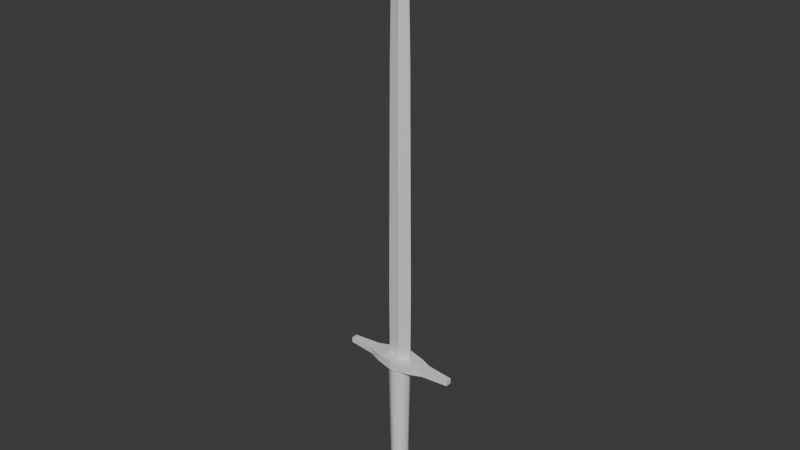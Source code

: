 # Source: longsword.blend  (saved by Blender 4.5.90; exported with 4.5.12 LTS)
import bpy
from mathutils import Matrix  # noqa: F401  (used for matrix-valued properties, if any)

bpy.ops.wm.read_factory_settings(use_empty=True)
scene = bpy.context.scene
scene.name = 'Scene'

# ---- collections
col_collection = bpy.data.collections.new('Collection'); scene.collection.children.link(col_collection)

# ---- materials (node trees are filled in below, after node groups)
mat_handle = bpy.data.materials.new('handle')
mat_hilt = bpy.data.materials.new('hilt')
mat_pommel = bpy.data.materials.new('pommel')
mat_blade = bpy.data.materials.new('blade')

# ---- material node trees
mat_handle.use_nodes = True; mat_handle.node_tree.nodes.clear()
_N = mat_handle.node_tree.nodes; _L = mat_handle.node_tree.links
n0 = _N.new('ShaderNodeBsdfPrincipled'); n0.name = 'Principled BSDF'; n0.location = (-200, 100)
n1 = _N.new('ShaderNodeOutputMaterial'); n1.name = 'Material Output'; n1.location = (200, 100)
_L.new(n0.outputs[0], n1.inputs[0])
n1.is_active_output = True
mat_hilt.use_nodes = True; mat_hilt.node_tree.nodes.clear()
_N = mat_hilt.node_tree.nodes; _L = mat_hilt.node_tree.links
n0 = _N.new('ShaderNodeBsdfPrincipled'); n0.name = 'Principled BSDF'; n0.location = (-200, 100)
n1 = _N.new('ShaderNodeOutputMaterial'); n1.name = 'Material Output'; n1.location = (200, 100)
_L.new(n0.outputs[0], n1.inputs[0])
n1.is_active_output = True
mat_pommel.use_nodes = True; mat_pommel.node_tree.nodes.clear()
_N = mat_pommel.node_tree.nodes; _L = mat_pommel.node_tree.links
n0 = _N.new('ShaderNodeBsdfPrincipled'); n0.name = 'Principled BSDF'; n0.location = (-200, 100)
n1 = _N.new('ShaderNodeOutputMaterial'); n1.name = 'Material Output'; n1.location = (200, 100)
_L.new(n0.outputs[0], n1.inputs[0])
n1.is_active_output = True
mat_blade.use_nodes = True; mat_blade.node_tree.nodes.clear()
_N = mat_blade.node_tree.nodes; _L = mat_blade.node_tree.links
n0 = _N.new('ShaderNodeBsdfPrincipled'); n0.name = 'Principled BSDF'; n0.location = (-200, 100)
n1 = _N.new('ShaderNodeOutputMaterial'); n1.name = 'Material Output'; n1.location = (200, 100)
_L.new(n0.outputs[0], n1.inputs[0])
n1.is_active_output = True

# ---- world
world_world = bpy.data.worlds.new('World'); scene.world = world_world
world_world.use_nodes = True; world_world.node_tree.nodes.clear()
_N = world_world.node_tree.nodes; _L = world_world.node_tree.links
n0 = _N.new('ShaderNodeOutputWorld'); n0.name = 'World Output'; n0.location = (200, 100)
n1 = _N.new('ShaderNodeBackground'); n1.name = 'Background'; n1.location = (-200, 100)
n1.inputs[0].default_value = (0.05088, 0.05088, 0.05088, 1.0)
_L.new(n1.outputs[0], n0.inputs[0])
n0.is_active_output = True
world_world.color = (0.05088, 0.05088, 0.05088)
world_world.sun_shadow_jitter_overblur = 0.0

# ---- meshes
me_cylinder = bpy.data.meshes.new('Cylinder')
me_cylinder.from_pydata([(-5.77e-10, 0.04679, -0.2232), (-5.87e-10, 0.05944, 0.4847), (0.03308, 0.03308, -0.2232), (0.04203, 0.04203, 0.4847), (0.04679, -1.39e-09, -0.2232), (0.05944, -1.455e-09, 0.4847), (0.03308, -0.03308, -0.2232), (0.04203, -0.04203, 0.4847), (-5.77e-10, -0.04679, -0.2232), (-5.87e-10, -0.05944, 0.4847), (-0.03308, -0.03308, -0.2232), (-0.04203, -0.04203, 0.4847), (-0.04679, -1.39e-09, -0.2232), (-0.05944, -1.455e-09, 0.4847), (-0.03308, 0.03308, -0.2232), (-0.04203, 0.04203, 0.4847)], [], [(0, 1, 3, 2), (2, 3, 5, 4), (4, 5, 7, 6), (6, 7, 9, 8), (8, 9, 11, 10), (10, 11, 13, 12), (3, 1, 15, 13, 11, 9, 7, 5), (12, 13, 15, 14), (14, 15, 1, 0), (0, 2, 4, 6, 8, 10, 12, 14)])
me_cylinder.polygons.foreach_set('use_smooth', [True] * 10)
_k = set([(0, 2), (0, 14), (1, 3), (1, 15), (2, 4), (3, 5), (4, 6), (5, 7), (6, 8), (7, 9), (8, 10), (9, 11), (10, 12), (11, 13), (12, 14), (13, 15)])
me_cylinder.attributes.new('sharp_edge', 'BOOLEAN', 'EDGE').data.foreach_set('value', [ (min(e.vertices), max(e.vertices)) in _k for e in me_cylinder.edges])
_uv = me_cylinder.uv_layers.new(name='UVMap')
_uv.uv.foreach_set('vector', [0.05436, 0.9999, 9.9e-05, 0.007009, 0.06391, 0.003994, 0.1046, 0.9977, 0.1046, 0.9977, 0.06391, 0.003994, 0.1278, 0.00183, 0.1549, 0.996, 0.1549, 0.996, 0.1278, 0.00183, 0.1916, 0.0005264, 0.2052, 0.9951, 0.2052, 0.9951, 0.1916, 0.0005264, 0.2555, 9.904e-05, 0.2555, 0.9947, 0.2555, 0.9947, 0.2555, 9.904e-05, 0.3194, 0.000516, 0.3058, 0.995, 0.3058, 0.995, 0.3194, 0.000516, 0.3832, 0.001799, 0.3561, 0.996, 0.5563, 0.1544, 0.5111, 0.1092, 0.5111, 0.04528, 0.5563, 9.902e-05, 0.6202, 9.902e-05, 0.6653, 0.04528, 0.6653, 0.1092, 0.6202, 0.1544, 0.3561, 0.996, 0.3832, 0.001799, 0.4471, 0.003953, 0.4064, 0.9977, 0.4064, 0.9977, 0.4471, 0.003953, 0.5109, 0.006975, 0.4567, 0.9999, 0.5111, 0.2404, 0.5111, 0.1901, 0.5466, 0.1546, 0.5969, 0.1546, 0.6325, 0.1901, 0.6325, 0.2404, 0.5969, 0.276, 0.5466, 0.276])
me_cylinder.materials.append(mat_handle)
me_cylinder.update()
me_cube_002 = bpy.data.meshes.new('Cube.002')
me_cube_002.from_pydata([(0.3137, 0.01654, -0.01376), (0.3137, 0.01654, 0.01376), (0.3137, -0.01654, -0.01376), (0.3137, -0.01654, 0.01376), (0.1046, -0.05272, -0.01949), (0.1046, -0.05272, 0.01949), (0.1046, 0.05272, -0.01949), (0.1046, 0.05272, 0.01949), (0.1683, -0.03017, -0.01545), (0.1683, 0.03017, 0.01658), (0.1683, -0.03017, 0.01658), (0.1683, 0.03017, -0.01545), (0.0, -0.07235, -0.02675), (0.0, -0.07235, 0.02675), (0.0, 0.07235, -0.02675), (0.0, 0.07235, 0.02675), (-0.3137, 0.01654, -0.01376), (-0.3137, 0.01654, 0.01376), (-0.3137, -0.01654, -0.01376), (-0.3137, -0.01654, 0.01376), (-0.1046, -0.05272, -0.01949), (-0.1046, -0.05272, 0.01949), (-0.1046, 0.05272, -0.01949), (-0.1046, 0.05272, 0.01949), (-0.1683, -0.03017, -0.01545), (-0.1683, 0.03017, 0.01658), (-0.1683, -0.03017, 0.01658), (-0.1683, 0.03017, -0.01545)], [], [(14, 6, 7, 15), (0, 2, 3, 1), (8, 4, 5, 10), (4, 6, 14, 12), (10, 9, 1, 3), (4, 12, 13, 5), (11, 0, 1, 9), (5, 7, 9, 10), (6, 11, 9, 7), (2, 8, 10, 3), (2, 0, 11, 8), (13, 15, 7, 5), (8, 11, 6, 4), (14, 15, 23, 22), (16, 17, 19, 18), (24, 26, 21, 20), (20, 12, 14, 22), (26, 19, 17, 25), (20, 21, 13, 12), (27, 25, 17, 16), (21, 26, 25, 23), (22, 23, 25, 27), (18, 19, 26, 24), (18, 24, 27, 16), (13, 21, 23, 15), (24, 20, 22, 27)])
_uv = me_cube_002.uv_layers.new(name='UVMap')
_uv.uv.foreach_set('vector', [0.1446, 0.2394, 0.1254, 0.1615, 0.1531, 0.1524, 0.1843, 0.2351, 0.1598, 0.9995, 0.1349, 1.0, 0.1345, 0.9793, 0.1596, 0.9782, 0.0578, 0.1177, 0.04577, 0.1684, 0.01599, 0.1639, 0.03306, 0.1148, 0.04577, 0.1684, 0.1254, 0.1615, 0.1446, 0.2394, 0.03976, 0.2474, 0.1176, 0.8701, 0.1634, 0.8668, 0.1596, 0.9782, 0.1345, 0.9793, 0.04577, 0.1684, 0.03976, 0.2474, 4.291e-05, 0.2515, 0.01599, 0.1639, 0.1048, 0.1135, 0.08471, 0.004129, 0.105, 4.296e-05, 0.1287, 0.1067, 0.09665, 0.8235, 0.1765, 0.8167, 0.1634, 0.8668, 0.1176, 0.8701, 0.1254, 0.1615, 0.1048, 0.1135, 0.1287, 0.1067, 0.1531, 0.1524, 0.0599, 0.006004, 0.0578, 0.1177, 0.03306, 0.1148, 0.03919, 0.005244, 0.0599, 0.006004, 0.08471, 0.004129, 0.1048, 0.1135, 0.0578, 0.1177, 0.07475, 0.7457, 0.1843, 0.7359, 0.1765, 0.8167, 0.09665, 0.8235, 0.0578, 0.1177, 0.1048, 0.1135, 0.1254, 0.1615, 0.04577, 0.1684, 0.1446, 0.2394, 0.1843, 0.2351, 0.1679, 0.324, 0.1381, 0.3192, 0.1193, 0.4815, 0.1208, 0.502, 0.09577, 0.5041, 0.09427, 0.4829, 0.07792, 0.3727, 0.05377, 0.3788, 0.03057, 0.3333, 0.05833, 0.3246, 0.05833, 0.3246, 0.03976, 0.2474, 0.1446, 0.2394, 0.1381, 0.3192, 0.09511, 0.6152, 0.09577, 0.5041, 0.1208, 0.502, 0.1408, 0.6111, 0.05833, 0.3246, 0.03057, 0.3333, 4.291e-05, 0.2515, 0.03976, 0.2474, 0.125, 0.37, 0.1496, 0.3735, 0.14, 0.4829, 0.1193, 0.4815, 0.08242, 0.6651, 0.09511, 0.6152, 0.1408, 0.6111, 0.1622, 0.6578, 0.1381, 0.3192, 0.1679, 0.324, 0.1496, 0.3735, 0.125, 0.37, 0.09427, 0.4829, 0.07378, 0.486, 0.05377, 0.3788, 0.07792, 0.3727, 0.09427, 0.4829, 0.07792, 0.3727, 0.125, 0.37, 0.1193, 0.4815, 0.07475, 0.7457, 0.08242, 0.6651, 0.1622, 0.6578, 0.1843, 0.7359, 0.07792, 0.3727, 0.05833, 0.3246, 0.1381, 0.3192, 0.125, 0.37])
me_cube_002.materials.append(mat_hilt)
me_cube_002.use_mirror_x = True
me_cube_002.update()
me_cylinder_001 = bpy.data.meshes.new('Cylinder.001')
me_cylinder_001.from_pydata([(0.0, 0.05471, 0.0675), (0.0, -0.05471, 0.0675), (0.04773, 0.05471, 0.04773), (0.04773, -0.05471, 0.04773), (0.0675, 0.05471, -3.547e-09), (0.0675, -0.05471, -3.547e-09), (0.04773, 0.05471, -0.04773), (0.04773, -0.05471, -0.04773), (0.0, 0.05471, -0.0675), (0.0, -0.05471, -0.0675), (-0.04773, 0.05471, -0.04773), (-0.04773, -0.05471, -0.04773), (-0.0675, 0.05471, -3.547e-09), (-0.0675, -0.05471, -3.547e-09), (-0.04773, 0.05471, 0.04773), (-0.04773, -0.05471, 0.04773), (0.0, 0.05471, 0.08116), (0.05739, 0.05471, 0.05739), (0.05739, -0.05471, 0.05739), (0.0, -0.05471, 0.08116), (0.08116, 0.05471, -3.547e-09), (0.08116, -0.05471, -3.547e-09), (0.05739, 0.05471, -0.05739), (0.05739, -0.05471, -0.05739), (0.0, 0.05471, -0.08116), (0.0, -0.05471, -0.08116), (-0.05739, 0.05471, -0.05739), (-0.05739, -0.05471, -0.05739), (-0.08116, 0.05471, -3.547e-09), (-0.08116, -0.05471, -3.547e-09), (-0.05739, 0.05471, 0.05739), (-0.05739, -0.05471, 0.05739), (4.657e-10, 0.06991, 0.05505), (0.0, 0.0584, 0.0675), (0.04773, 0.0584, 0.04773), (0.03893, 0.06991, 0.03893), (0.03893, -0.06991, 0.03893), (0.04773, -0.0584, 0.04773), (0.0, -0.0584, 0.0675), (9.313e-10, -0.06991, 0.05505), (0.0675, 0.0584, -4.148e-09), (0.05505, 0.06991, -5.588e-09), (0.05505, -0.06991, -4.657e-09), (0.0675, -0.0584, -4.081e-09), (0.04773, 0.0584, -0.04773), (0.03893, 0.06991, -0.03893), (0.03893, -0.06991, -0.03893), (0.04773, -0.0584, -0.04773), (0.0, 0.0584, -0.0675), (4.657e-10, 0.06991, -0.05505), (-4.657e-10, -0.06991, -0.05505), (0.0, -0.0584, -0.0675), (-0.04773, 0.0584, -0.04773), (-0.03893, 0.06991, -0.03893), (-0.03893, -0.06991, -0.03893), (-0.04773, -0.0584, -0.04773), (-0.0675, 0.0584, -4.148e-09), (-0.05505, 0.06991, -6.985e-09), (-0.05505, -0.06991, -5.588e-09), (-0.0675, -0.0584, -4.081e-09), (-0.04773, 0.0584, 0.04773), (-0.03893, 0.06991, 0.03893), (-0.03893, -0.06991, 0.03893), (-0.04773, -0.0584, 0.04773)], [], [(16, 19, 18, 17), (17, 18, 21, 20), (20, 21, 23, 22), (22, 23, 25, 24), (24, 25, 27, 26), (26, 27, 29, 28), (28, 29, 31, 30), (30, 31, 19, 16), (2, 0, 16, 17), (1, 3, 18, 19), (4, 2, 17, 20), (3, 5, 21, 18), (6, 4, 20, 22), (5, 7, 23, 21), (8, 6, 22, 24), (7, 9, 25, 23), (10, 8, 24, 26), (9, 11, 27, 25), (12, 10, 26, 28), (11, 13, 29, 27), (14, 12, 28, 30), (13, 15, 31, 29), (0, 14, 30, 16), (15, 1, 19, 31), (33, 34, 35, 32), (37, 38, 39, 36), (34, 40, 41, 35), (43, 37, 36, 42), (40, 44, 45, 41), (47, 43, 42, 46), (44, 48, 49, 45), (51, 47, 46, 50), (48, 52, 53, 49), (55, 51, 50, 54), (52, 56, 57, 53), (59, 55, 54, 58), (56, 60, 61, 57), (63, 59, 58, 62), (60, 33, 32, 61), (38, 63, 62, 39), (0, 2, 34, 33), (32, 35, 41, 45, 49, 53, 57, 61), (14, 0, 33, 60), (2, 4, 40, 34), (36, 39, 62, 58, 54, 50, 46, 42), (5, 3, 37, 43), (3, 1, 38, 37), (1, 15, 63, 38), (4, 6, 44, 40), (7, 5, 43, 47), (6, 8, 48, 44), (9, 7, 47, 51), (8, 10, 52, 48), (11, 9, 51, 55), (10, 12, 56, 52), (13, 11, 55, 59), (12, 14, 60, 56), (15, 13, 59, 63)])
me_cylinder_001.polygons.foreach_set('use_smooth', [True] * 58)
_k = set([(16, 17), (16, 30), (17, 20), (18, 19), (18, 21), (19, 31), (20, 22), (21, 23), (22, 24), (23, 25), (24, 26), (25, 27), (26, 28), (27, 29), (28, 30), (29, 31), (32, 35), (32, 61), (33, 34), (33, 60), (34, 40), (35, 41), (36, 39), (36, 42), (37, 38), (37, 43), (38, 63), (39, 62), (40, 44), (41, 45), (42, 46), (43, 47), (44, 48), (45, 49), (46, 50), (47, 51), (48, 52), (49, 53), (50, 54), (51, 55), (52, 56), (53, 57), (54, 58), (55, 59), (56, 60), (57, 61), (58, 62), (59, 63)])
me_cylinder_001.attributes.new('sharp_edge', 'BOOLEAN', 'EDGE').data.foreach_set('value', [ (min(e.vertices), max(e.vertices)) in _k for e in me_cylinder_001.edges])
_uv = me_cylinder_001.uv_layers.new(name='UVMap')
_uv.uv.foreach_set('vector', [1.0, 0.5, 1.0, 1.0, 0.875, 1.0, 0.875, 0.5, 0.875, 0.5, 0.875, 1.0, 0.75, 1.0, 0.75, 0.5, 0.75, 0.5, 0.75, 1.0, 0.625, 1.0, 0.625, 0.5, 0.625, 0.5, 0.625, 1.0, 0.5, 1.0, 0.5, 0.5, 0.5, 0.5, 0.5, 1.0, 0.375, 1.0, 0.375, 0.5, 0.375, 0.5, 0.375, 1.0, 0.25, 1.0, 0.25, 0.5, 0.25, 0.5, 0.25, 1.0, 0.125, 1.0, 0.125, 0.5, 0.125, 0.5, 0.125, 1.0, 0.0, 1.0, 0.0, 0.5, 0.8912, 0.3912, 0.75, 0.4496, 0.75, 0.49, 0.9197, 0.4197, 0.25, 0.4496, 0.3912, 0.3912, 0.4197, 0.4197, 0.25, 0.49, 0.9496, 0.25, 0.8912, 0.3912, 0.9197, 0.4197, 0.99, 0.25, 0.3912, 0.3912, 0.4496, 0.25, 0.49, 0.25, 0.4197, 0.4197, 0.8912, 0.1088, 0.9496, 0.25, 0.99, 0.25, 0.9197, 0.08029, 0.4496, 0.25, 0.3912, 0.1088, 0.4197, 0.08029, 0.49, 0.25, 0.75, 0.05037, 0.8912, 0.1088, 0.9197, 0.08029, 0.75, 0.01, 0.3912, 0.1088, 0.25, 0.05037, 0.25, 0.01, 0.4197, 0.08029, 0.6088, 0.1088, 0.75, 0.05037, 0.75, 0.01, 0.5803, 0.08029, 0.25, 0.05037, 0.1088, 0.1088, 0.08029, 0.08029, 0.25, 0.01, 0.5504, 0.25, 0.6088, 0.1088, 0.5803, 0.08029, 0.51, 0.25, 0.1088, 0.1088, 0.05037, 0.25, 0.01, 0.25, 0.08029, 0.08029, 0.6088, 0.3912, 0.5504, 0.25, 0.51, 0.25, 0.5803, 0.4197, 0.05037, 0.25, 0.1088, 0.3912, 0.08029, 0.4197, 0.01, 0.25, 0.75, 0.4496, 0.6088, 0.3912, 0.5803, 0.4197, 0.75, 0.49, 0.1088, 0.3912, 0.25, 0.4496, 0.25, 0.49, 0.08029, 0.4197, 0.75, 0.4496, 0.8912, 0.3912, 0.8651, 0.3651, 0.75, 0.4128, 0.3912, 0.3912, 0.25, 0.4496, 0.25, 0.4128, 0.3651, 0.3651, 0.8912, 0.3912, 0.9496, 0.25, 0.9128, 0.25, 0.8651, 0.3651, 0.4496, 0.25, 0.3912, 0.3912, 0.3651, 0.3651, 0.4128, 0.25, 0.9496, 0.25, 0.8912, 0.1088, 0.8651, 0.1349, 0.9128, 0.25, 0.3912, 0.1088, 0.4496, 0.25, 0.4128, 0.25, 0.3651, 0.1349, 0.8912, 0.1088, 0.75, 0.05037, 0.75, 0.08719, 0.8651, 0.1349, 0.25, 0.05037, 0.3912, 0.1088, 0.3651, 0.1349, 0.25, 0.08719, 0.75, 0.05037, 0.6088, 0.1088, 0.6349, 0.1349, 0.75, 0.08719, 0.1088, 0.1088, 0.25, 0.05037, 0.25, 0.08719, 0.1349, 0.1349, 0.6088, 0.1088, 0.5504, 0.25, 0.5872, 0.25, 0.6349, 0.1349, 0.05037, 0.25, 0.1088, 0.1088, 0.1349, 0.1349, 0.08719, 0.25, 0.5504, 0.25, 0.6088, 0.3912, 0.6349, 0.3651, 0.5872, 0.25, 0.1088, 0.3912, 0.05037, 0.25, 0.08719, 0.25, 0.1349, 0.3651, 0.6088, 0.3912, 0.75, 0.4496, 0.75, 0.4128, 0.6349, 0.3651, 0.25, 0.4496, 0.1088, 0.3912, 0.1349, 0.3651, 0.25, 0.4128, 0.75, 0.4496, 0.8912, 0.3912, 0.8912, 0.3912, 0.75, 0.4496, 0.75, 0.4128, 0.8651, 0.3651, 0.9128, 0.25, 0.8651, 0.1349, 0.75, 0.08719, 0.6349, 0.1349, 0.5872, 0.25, 0.6349, 0.3651, 0.6088, 0.3912, 0.75, 0.4496, 0.75, 0.4496, 0.6088, 0.3912, 0.8912, 0.3912, 0.9496, 0.25, 0.9496, 0.25, 0.8912, 0.3912, 0.3651, 0.3651, 0.25, 0.4128, 0.1349, 0.3651, 0.08719, 0.25, 0.1349, 0.1349, 0.25, 0.08719, 0.3651, 0.1349, 0.4128, 0.25, 0.4496, 0.25, 0.3912, 0.3912, 0.3912, 0.3912, 0.4496, 0.25, 0.3912, 0.3912, 0.25, 0.4496, 0.25, 0.4496, 0.3912, 0.3912, 0.25, 0.4496, 0.1088, 0.3912, 0.1088, 0.3912, 0.25, 0.4496, 0.9496, 0.25, 0.8912, 0.1088, 0.8912, 0.1088, 0.9496, 0.25, 0.3912, 0.1088, 0.4496, 0.25, 0.4496, 0.25, 0.3912, 0.1088, 0.8912, 0.1088, 0.75, 0.05037, 0.75, 0.05037, 0.8912, 0.1088, 0.25, 0.05037, 0.3912, 0.1088, 0.3912, 0.1088, 0.25, 0.05037, 0.75, 0.05037, 0.6088, 0.1088, 0.6088, 0.1088, 0.75, 0.05037, 0.1088, 0.1088, 0.25, 0.05037, 0.25, 0.05037, 0.1088, 0.1088, 0.6088, 0.1088, 0.5504, 0.25, 0.5504, 0.25, 0.6088, 0.1088, 0.05037, 0.25, 0.1088, 0.1088, 0.1088, 0.1088, 0.05037, 0.25, 0.5504, 0.25, 0.6088, 0.3912, 0.6088, 0.3912, 0.5504, 0.25, 0.1088, 0.3912, 0.05037, 0.25, 0.05037, 0.25, 0.1088, 0.3912])
me_cylinder_001.materials.append(mat_pommel)
me_cylinder_001.use_mirror_y = True
me_cylinder_001.update()
me_cube_003 = bpy.data.meshes.new('Cube.003')
me_cube_003.from_pydata([(0.06702, -0.0008192, -0.0419), (0.01497, 0.0, 2.26), (0.06702, 0.0008192, -0.0419), (0.0, 0.01392, -0.0419), (0.0, 0.0, 2.338), (0.0, -0.01392, -0.0419), (0.05832, 0.0008192, 1.558), (0.05832, -0.0008192, 1.558), (0.0, -0.01392, 1.558), (0.0, 0.01392, 1.558), (0.06895, 0.0008192, 0.342), (0.0, -0.01392, 0.342), (0.0, 0.01392, 0.342), (0.06895, -0.0008192, 0.342), (0.04994, -0.0008192, 1.942), (0.04994, 0.0008192, 1.942), (0.0, -0.01392, 1.942), (0.0, 0.01392, 1.942), (-0.06702, -0.0008192, -0.0419), (-0.01497, 0.0, 2.26), (-0.06702, 0.0008192, -0.0419), (-0.05832, 0.0008192, 1.558), (-0.05832, -0.0008192, 1.558), (-0.06895, 0.0008192, 0.342), (-0.06895, -0.0008192, 0.342), (-0.04994, -0.0008192, 1.942), (-0.04994, 0.0008192, 1.942)], [], [(2, 0, 5, 3), (16, 14, 1, 4), (14, 15, 1), (15, 17, 4, 1), (10, 12, 9, 6), (13, 10, 6, 7), (11, 13, 7, 8), (5, 0, 13, 11), (0, 2, 10, 13), (2, 3, 12, 10), (6, 9, 17, 15), (7, 6, 15, 14), (8, 7, 14, 16), (20, 3, 5, 18), (16, 4, 19, 25), (25, 19, 26), (26, 19, 4, 17), (23, 21, 9, 12), (24, 22, 21, 23), (11, 8, 22, 24), (5, 11, 24, 18), (18, 24, 23, 20), (20, 23, 12, 3), (21, 26, 17, 9), (22, 25, 26, 21), (8, 16, 25, 22)])
_uv = me_cube_003.uv_layers.new(name='UVMap')
_uv.uv.foreach_set('vector', [0.1099, 4.968e-05, 0.1106, 3.414e-05, 0.1165, 0.02698, 0.1053, 0.02725, 0.04961, 0.8531, 0.07074, 0.8507, 0.07766, 0.9637, 0.07978, 1.0, 0.07074, 0.8507, 0.07136, 0.8506, 0.07766, 0.9637, 0.07136, 0.8506, 0.09249, 0.8512, 0.07978, 1.0, 0.07766, 0.9637, 0.05825, 0.2101, 0.08654, 0.2097, 0.09168, 0.6994, 0.0675, 0.6996, 0.05759, 0.2101, 0.05825, 0.2101, 0.0675, 0.6996, 0.06684, 0.6996, 0.02928, 0.2106, 0.05759, 0.2101, 0.06684, 0.6996, 0.04266, 0.7005, 0.02766, 0.05555, 0.05528, 0.05526, 0.05759, 0.2101, 0.02928, 0.2106, 0.05528, 0.05526, 0.05594, 0.05525, 0.05825, 0.2101, 0.05759, 0.2101, 0.05594, 0.05525, 0.08357, 0.05471, 0.08654, 0.2097, 0.05825, 0.2101, 0.0675, 0.6996, 0.09168, 0.6994, 0.09249, 0.8512, 0.07136, 0.8506, 0.06684, 0.6996, 0.0675, 0.6996, 0.07136, 0.8506, 0.07074, 0.8507, 0.04266, 0.7005, 0.06684, 0.6996, 0.07074, 0.8507, 0.04961, 0.8531, 0.1112, 0.0542, 0.1053, 0.02725, 0.1165, 0.02698, 0.1119, 0.05418, 0.04961, 0.8531, 0.07978, 1.0, 0.06819, 0.9722, 0.02959, 0.8556, 0.1129, 0.852, 0.08799, 0.9713, 0.1123, 0.8519, 0.1123, 0.8519, 0.08799, 0.9713, 0.07978, 1.0, 0.09249, 0.8512, 0.1148, 0.2093, 0.1159, 0.6993, 0.09168, 0.6994, 0.08654, 0.2097, 0.1155, 0.2092, 0.1165, 0.6993, 0.1159, 0.6993, 0.1148, 0.2093, 0.02928, 0.2106, 0.04266, 0.7005, 0.01862, 0.7014, 0.0009633, 0.2112, 0.02766, 0.05555, 0.02928, 0.2106, 0.0009633, 0.2112, 3.413e-05, 0.05584, 0.1119, 0.05418, 0.1155, 0.2092, 0.1148, 0.2093, 0.1112, 0.0542, 0.1112, 0.0542, 0.1148, 0.2093, 0.08654, 0.2097, 0.08357, 0.05471, 0.1159, 0.6993, 0.1123, 0.8519, 0.09249, 0.8512, 0.09168, 0.6994, 0.1165, 0.6993, 0.1129, 0.852, 0.1123, 0.8519, 0.1159, 0.6993, 0.04266, 0.7005, 0.04961, 0.8531, 0.02959, 0.8556, 0.01862, 0.7014])
me_cube_003.materials.append(mat_blade)
me_cube_003.use_mirror_y = True
me_cube_003.update()

# ---- objects
ob_cylinder = bpy.data.objects.new('Cylinder', me_cylinder)
ob_cube = bpy.data.objects.new('Cube', me_cube_002)
ob_cylinder_001 = bpy.data.objects.new('Cylinder.001', me_cylinder_001)
ob_cube_001 = bpy.data.objects.new('Cube.001', me_cube_003)

# ---- transforms, parenting, visibility, modifiers, constraints
ob_cylinder.location = (6.985e-10, 1.63e-09, 0.1268)
ob_cube.location = (0.0, 0.0, 0.6133)
ob_cube.use_mesh_mirror_x = True
ob_cylinder_001.location = (0.0, 0.0, -0.1447)
ob_cylinder_001.use_mesh_mirror_y = True
ob_cube_001.location = (0.0, 0.0, 0.6661)
ob_cube_001.use_mesh_mirror_y = True

# ---- collection membership
col_collection.objects.link(ob_cylinder)
col_collection.objects.link(ob_cube)
col_collection.objects.link(ob_cylinder_001)
col_collection.objects.link(ob_cube_001)

# ---- scene / render settings (as saved in the file)
scene.frame_start = 1; scene.frame_end = 250; scene.frame_set(1)
scene.render.engine = 'BLENDER_EEVEE_NEXT'
bpy.context.view_layer.update()

# ---- added for rendering (the .blend has no active camera and no usable light): camera, sun
cam_auto = bpy.data.cameras.new('AutoCamera')
cam_auto.lens = 50.0
cam_auto.sensor_width = 36.0
cam_auto.clip_end = 1000.0
ob_auto_camera = bpy.data.objects.new('AutoCamera', cam_auto)
scene.collection.objects.link(ob_auto_camera)
ob_auto_camera.location = (3.0477, -3.65724, 3.82749)
ob_auto_camera.rotation_euler = (1.09748, -7.21219e-08, 0.694738)
scene.camera = ob_auto_camera
light_auto_sun = bpy.data.lights.new('AutoSun', 'SUN')
light_auto_sun.energy = 3.0
light_auto_sun.angle = 0.0523599
ob_auto_sun = bpy.data.objects.new('AutoSun', light_auto_sun)
scene.collection.objects.link(ob_auto_sun)
ob_auto_sun.rotation_euler = (0.872665, 0.174533, 0.523599)
bpy.context.view_layer.update()
